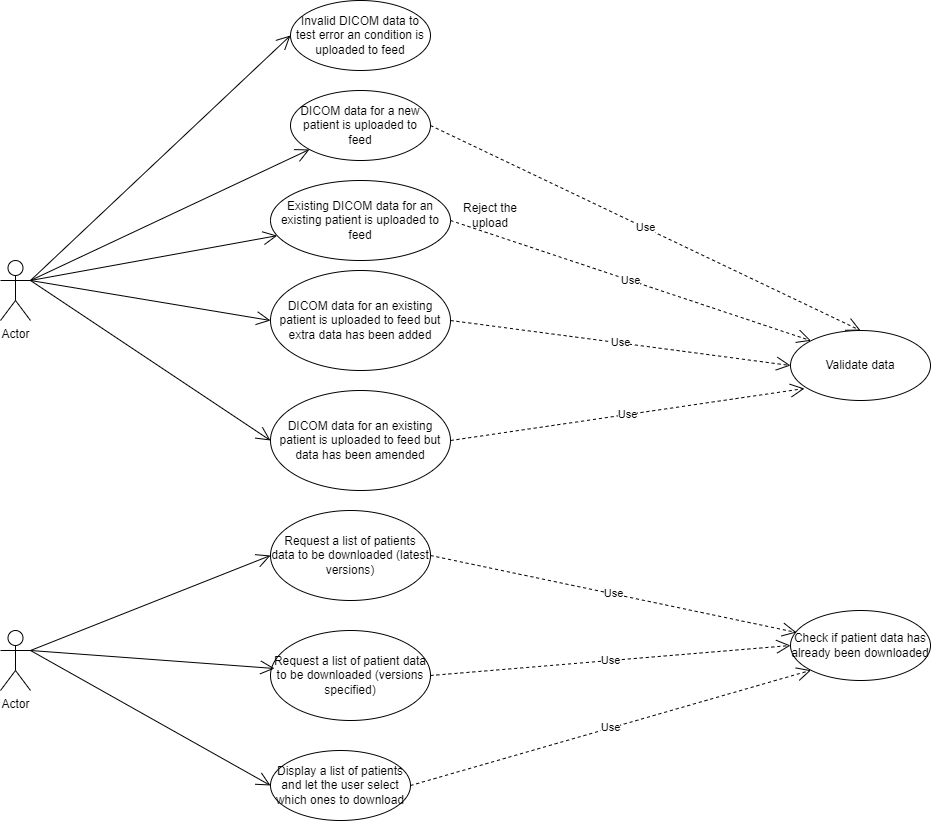

The diagram above was exported from draw.io. Its source (the exported page's mxGraphModel, read from the mxfile embedded in the PNG):
<mxGraphModel dx="1434" dy="844" grid="1" gridSize="10" guides="1" tooltips="1" connect="1" arrows="1" fold="1" page="1" pageScale="1" pageWidth="1654" pageHeight="1169" math="0" shadow="0">
  <root>
    <mxCell id="0" />
    <mxCell id="1" parent="0" />
    <mxCell id="0QFPhi64Gu4HPz5BqDj9-1" value="Actor" style="shape=umlActor;verticalLabelPosition=bottom;verticalAlign=top;html=1;" vertex="1" parent="1">
      <mxGeometry x="130" y="350" width="30" height="60" as="geometry" />
    </mxCell>
    <mxCell id="0QFPhi64Gu4HPz5BqDj9-2" value="DICOM data for a new patient is uploaded to feed" style="ellipse;whiteSpace=wrap;html=1;" vertex="1" parent="1">
      <mxGeometry x="420" y="180" width="140" height="70" as="geometry" />
    </mxCell>
    <mxCell id="0QFPhi64Gu4HPz5BqDj9-8" value="" style="endArrow=open;endFill=1;endSize=12;html=1;rounded=0;exitX=1;exitY=0.3333333333333333;exitDx=0;exitDy=0;exitPerimeter=0;" edge="1" parent="1" source="0QFPhi64Gu4HPz5BqDj9-1" target="0QFPhi64Gu4HPz5BqDj9-2">
      <mxGeometry width="160" relative="1" as="geometry">
        <mxPoint x="160" y="119.5" as="sourcePoint" />
        <mxPoint x="320" y="119.5" as="targetPoint" />
      </mxGeometry>
    </mxCell>
    <mxCell id="0QFPhi64Gu4HPz5BqDj9-11" value="Existing DICOM data for an existing patient is uploaded to feed" style="ellipse;whiteSpace=wrap;html=1;" vertex="1" parent="1">
      <mxGeometry x="400" y="270" width="180" height="80" as="geometry" />
    </mxCell>
    <mxCell id="0QFPhi64Gu4HPz5BqDj9-12" value="" style="endArrow=open;endFill=1;endSize=12;html=1;rounded=0;exitX=1;exitY=0.3333333333333333;exitDx=0;exitDy=0;exitPerimeter=0;" edge="1" parent="1" source="0QFPhi64Gu4HPz5BqDj9-1" target="0QFPhi64Gu4HPz5BqDj9-11">
      <mxGeometry width="160" relative="1" as="geometry">
        <mxPoint x="160" y="140" as="sourcePoint" />
        <mxPoint x="800" y="380" as="targetPoint" />
      </mxGeometry>
    </mxCell>
    <mxCell id="0QFPhi64Gu4HPz5BqDj9-13" value="DICOM data for an existing patient is uploaded to feed but extra data has been added" style="ellipse;whiteSpace=wrap;html=1;" vertex="1" parent="1">
      <mxGeometry x="400" y="360" width="180" height="100" as="geometry" />
    </mxCell>
    <mxCell id="0QFPhi64Gu4HPz5BqDj9-14" value="" style="endArrow=open;endFill=1;endSize=12;html=1;rounded=0;exitX=1;exitY=0.3333333333333333;exitDx=0;exitDy=0;exitPerimeter=0;entryX=0;entryY=0.5;entryDx=0;entryDy=0;" edge="1" parent="1" source="0QFPhi64Gu4HPz5BqDj9-1" target="0QFPhi64Gu4HPz5BqDj9-13">
      <mxGeometry width="160" relative="1" as="geometry">
        <mxPoint x="650" y="490" as="sourcePoint" />
        <mxPoint x="810" y="490" as="targetPoint" />
      </mxGeometry>
    </mxCell>
    <mxCell id="0QFPhi64Gu4HPz5BqDj9-15" value="DICOM data for an existing patient is uploaded to feed but data has been amended" style="ellipse;whiteSpace=wrap;html=1;" vertex="1" parent="1">
      <mxGeometry x="400" y="480" width="180" height="100" as="geometry" />
    </mxCell>
    <mxCell id="0QFPhi64Gu4HPz5BqDj9-16" value="" style="endArrow=open;endFill=1;endSize=12;html=1;rounded=0;entryX=0;entryY=0.5;entryDx=0;entryDy=0;" edge="1" parent="1" target="0QFPhi64Gu4HPz5BqDj9-15">
      <mxGeometry width="160" relative="1" as="geometry">
        <mxPoint x="160" y="370" as="sourcePoint" />
        <mxPoint x="810" y="490" as="targetPoint" />
      </mxGeometry>
    </mxCell>
    <mxCell id="0QFPhi64Gu4HPz5BqDj9-17" value="Reject the upload" style="text;html=1;strokeColor=none;fillColor=none;align=center;verticalAlign=middle;whiteSpace=wrap;rounded=0;" vertex="1" parent="1">
      <mxGeometry x="590" y="290" width="60" height="30" as="geometry" />
    </mxCell>
    <mxCell id="0QFPhi64Gu4HPz5BqDj9-18" value="Request a list of patients data to be downloaded (latest versions)" style="ellipse;whiteSpace=wrap;html=1;" vertex="1" parent="1">
      <mxGeometry x="400" y="600" width="160" height="90" as="geometry" />
    </mxCell>
    <mxCell id="0QFPhi64Gu4HPz5BqDj9-19" value="Request a list of patient data to be downloaded (versions specified)" style="ellipse;whiteSpace=wrap;html=1;" vertex="1" parent="1">
      <mxGeometry x="400" y="720" width="160" height="90" as="geometry" />
    </mxCell>
    <mxCell id="0QFPhi64Gu4HPz5BqDj9-20" value="" style="endArrow=open;endFill=1;endSize=12;html=1;rounded=0;entryX=0;entryY=0.5;entryDx=0;entryDy=0;exitX=1;exitY=0.3333333333333333;exitDx=0;exitDy=0;exitPerimeter=0;" edge="1" parent="1" source="0QFPhi64Gu4HPz5BqDj9-28" target="0QFPhi64Gu4HPz5BqDj9-18">
      <mxGeometry width="160" relative="1" as="geometry">
        <mxPoint x="160" y="370" as="sourcePoint" />
        <mxPoint x="810" y="490" as="targetPoint" />
      </mxGeometry>
    </mxCell>
    <mxCell id="0QFPhi64Gu4HPz5BqDj9-22" value="Use" style="endArrow=open;endSize=12;dashed=1;html=1;rounded=0;exitX=1;exitY=0.5;exitDx=0;exitDy=0;entryX=0.5;entryY=0;entryDx=0;entryDy=0;" edge="1" parent="1" source="0QFPhi64Gu4HPz5BqDj9-2" target="0QFPhi64Gu4HPz5BqDj9-23">
      <mxGeometry width="160" relative="1" as="geometry">
        <mxPoint x="650" y="490" as="sourcePoint" />
        <mxPoint x="810" y="490" as="targetPoint" />
      </mxGeometry>
    </mxCell>
    <mxCell id="0QFPhi64Gu4HPz5BqDj9-23" value="Validate data" style="ellipse;whiteSpace=wrap;html=1;" vertex="1" parent="1">
      <mxGeometry x="920" y="420" width="140" height="70" as="geometry" />
    </mxCell>
    <mxCell id="0QFPhi64Gu4HPz5BqDj9-25" value="Use" style="endArrow=open;endSize=12;dashed=1;html=1;rounded=0;exitX=1;exitY=0.5;exitDx=0;exitDy=0;entryX=0.1;entryY=0.829;entryDx=0;entryDy=0;entryPerimeter=0;" edge="1" parent="1" source="0QFPhi64Gu4HPz5BqDj9-15" target="0QFPhi64Gu4HPz5BqDj9-23">
      <mxGeometry width="160" relative="1" as="geometry">
        <mxPoint x="650" y="490" as="sourcePoint" />
        <mxPoint x="810" y="490" as="targetPoint" />
      </mxGeometry>
    </mxCell>
    <mxCell id="0QFPhi64Gu4HPz5BqDj9-26" value="Use" style="endArrow=open;endSize=12;dashed=1;html=1;rounded=0;exitX=1;exitY=0.5;exitDx=0;exitDy=0;entryX=0;entryY=0.5;entryDx=0;entryDy=0;" edge="1" parent="1" source="0QFPhi64Gu4HPz5BqDj9-13" target="0QFPhi64Gu4HPz5BqDj9-23">
      <mxGeometry width="160" relative="1" as="geometry">
        <mxPoint x="650" y="490" as="sourcePoint" />
        <mxPoint x="810" y="490" as="targetPoint" />
      </mxGeometry>
    </mxCell>
    <mxCell id="0QFPhi64Gu4HPz5BqDj9-27" value="Use" style="endArrow=open;endSize=12;dashed=1;html=1;rounded=0;entryX=0;entryY=0;entryDx=0;entryDy=0;exitX=1;exitY=0.5;exitDx=0;exitDy=0;" edge="1" parent="1" source="0QFPhi64Gu4HPz5BqDj9-11" target="0QFPhi64Gu4HPz5BqDj9-23">
      <mxGeometry width="160" relative="1" as="geometry">
        <mxPoint x="580" y="249.5" as="sourcePoint" />
        <mxPoint x="740" y="249.5" as="targetPoint" />
      </mxGeometry>
    </mxCell>
    <mxCell id="0QFPhi64Gu4HPz5BqDj9-28" value="Actor" style="shape=umlActor;verticalLabelPosition=bottom;verticalAlign=top;html=1;" vertex="1" parent="1">
      <mxGeometry x="130" y="720" width="30" height="60" as="geometry" />
    </mxCell>
    <mxCell id="0QFPhi64Gu4HPz5BqDj9-30" value="" style="endArrow=open;endFill=1;endSize=12;html=1;rounded=0;exitX=1;exitY=0.3333333333333333;exitDx=0;exitDy=0;exitPerimeter=0;entryX=0.025;entryY=0.422;entryDx=0;entryDy=0;entryPerimeter=0;" edge="1" parent="1" source="0QFPhi64Gu4HPz5BqDj9-28" target="0QFPhi64Gu4HPz5BqDj9-19">
      <mxGeometry width="160" relative="1" as="geometry">
        <mxPoint x="650" y="490" as="sourcePoint" />
        <mxPoint x="810" y="490" as="targetPoint" />
      </mxGeometry>
    </mxCell>
    <mxCell id="0QFPhi64Gu4HPz5BqDj9-31" value="Display a list of patients and let the user select which ones to download" style="ellipse;whiteSpace=wrap;html=1;" vertex="1" parent="1">
      <mxGeometry x="400" y="840" width="140" height="70" as="geometry" />
    </mxCell>
    <mxCell id="0QFPhi64Gu4HPz5BqDj9-32" value="Check if patient data has already been downloaded" style="ellipse;whiteSpace=wrap;html=1;" vertex="1" parent="1">
      <mxGeometry x="920" y="700" width="140" height="70" as="geometry" />
    </mxCell>
    <mxCell id="0QFPhi64Gu4HPz5BqDj9-34" value="Use" style="endArrow=open;endSize=12;dashed=1;html=1;rounded=0;exitX=1;exitY=0.5;exitDx=0;exitDy=0;entryX=0.043;entryY=0.314;entryDx=0;entryDy=0;entryPerimeter=0;" edge="1" parent="1" source="0QFPhi64Gu4HPz5BqDj9-18" target="0QFPhi64Gu4HPz5BqDj9-32">
      <mxGeometry width="160" relative="1" as="geometry">
        <mxPoint x="650" y="490" as="sourcePoint" />
        <mxPoint x="810" y="490" as="targetPoint" />
      </mxGeometry>
    </mxCell>
    <mxCell id="0QFPhi64Gu4HPz5BqDj9-35" value="Use" style="endArrow=open;endSize=12;dashed=1;html=1;rounded=0;exitX=1;exitY=0.5;exitDx=0;exitDy=0;entryX=0;entryY=1;entryDx=0;entryDy=0;" edge="1" parent="1" source="0QFPhi64Gu4HPz5BqDj9-31" target="0QFPhi64Gu4HPz5BqDj9-32">
      <mxGeometry width="160" relative="1" as="geometry">
        <mxPoint x="650" y="490" as="sourcePoint" />
        <mxPoint x="810" y="490" as="targetPoint" />
      </mxGeometry>
    </mxCell>
    <mxCell id="0QFPhi64Gu4HPz5BqDj9-36" value="Use" style="endArrow=open;endSize=12;dashed=1;html=1;rounded=0;exitX=1;exitY=0.5;exitDx=0;exitDy=0;entryX=0;entryY=0.5;entryDx=0;entryDy=0;" edge="1" parent="1" source="0QFPhi64Gu4HPz5BqDj9-19" target="0QFPhi64Gu4HPz5BqDj9-32">
      <mxGeometry width="160" relative="1" as="geometry">
        <mxPoint x="650" y="490" as="sourcePoint" />
        <mxPoint x="810" y="490" as="targetPoint" />
      </mxGeometry>
    </mxCell>
    <mxCell id="0QFPhi64Gu4HPz5BqDj9-37" value="" style="endArrow=open;endFill=1;endSize=12;html=1;rounded=0;entryX=0;entryY=0.5;entryDx=0;entryDy=0;" edge="1" parent="1" target="0QFPhi64Gu4HPz5BqDj9-31">
      <mxGeometry width="160" relative="1" as="geometry">
        <mxPoint x="160" y="740" as="sourcePoint" />
        <mxPoint x="810" y="490" as="targetPoint" />
      </mxGeometry>
    </mxCell>
    <mxCell id="0QFPhi64Gu4HPz5BqDj9-38" value="Invalid DICOM data to test error an condition is uploaded to feed" style="ellipse;whiteSpace=wrap;html=1;" vertex="1" parent="1">
      <mxGeometry x="420" y="90" width="140" height="70" as="geometry" />
    </mxCell>
    <mxCell id="0QFPhi64Gu4HPz5BqDj9-39" value="" style="endArrow=open;endFill=1;endSize=12;html=1;rounded=0;exitX=1;exitY=0.3333333333333333;exitDx=0;exitDy=0;exitPerimeter=0;entryX=0;entryY=0.5;entryDx=0;entryDy=0;" edge="1" parent="1" source="0QFPhi64Gu4HPz5BqDj9-1" target="0QFPhi64Gu4HPz5BqDj9-38">
      <mxGeometry width="160" relative="1" as="geometry">
        <mxPoint x="650" y="590" as="sourcePoint" />
        <mxPoint x="810" y="590" as="targetPoint" />
      </mxGeometry>
    </mxCell>
  </root>
</mxGraphModel>